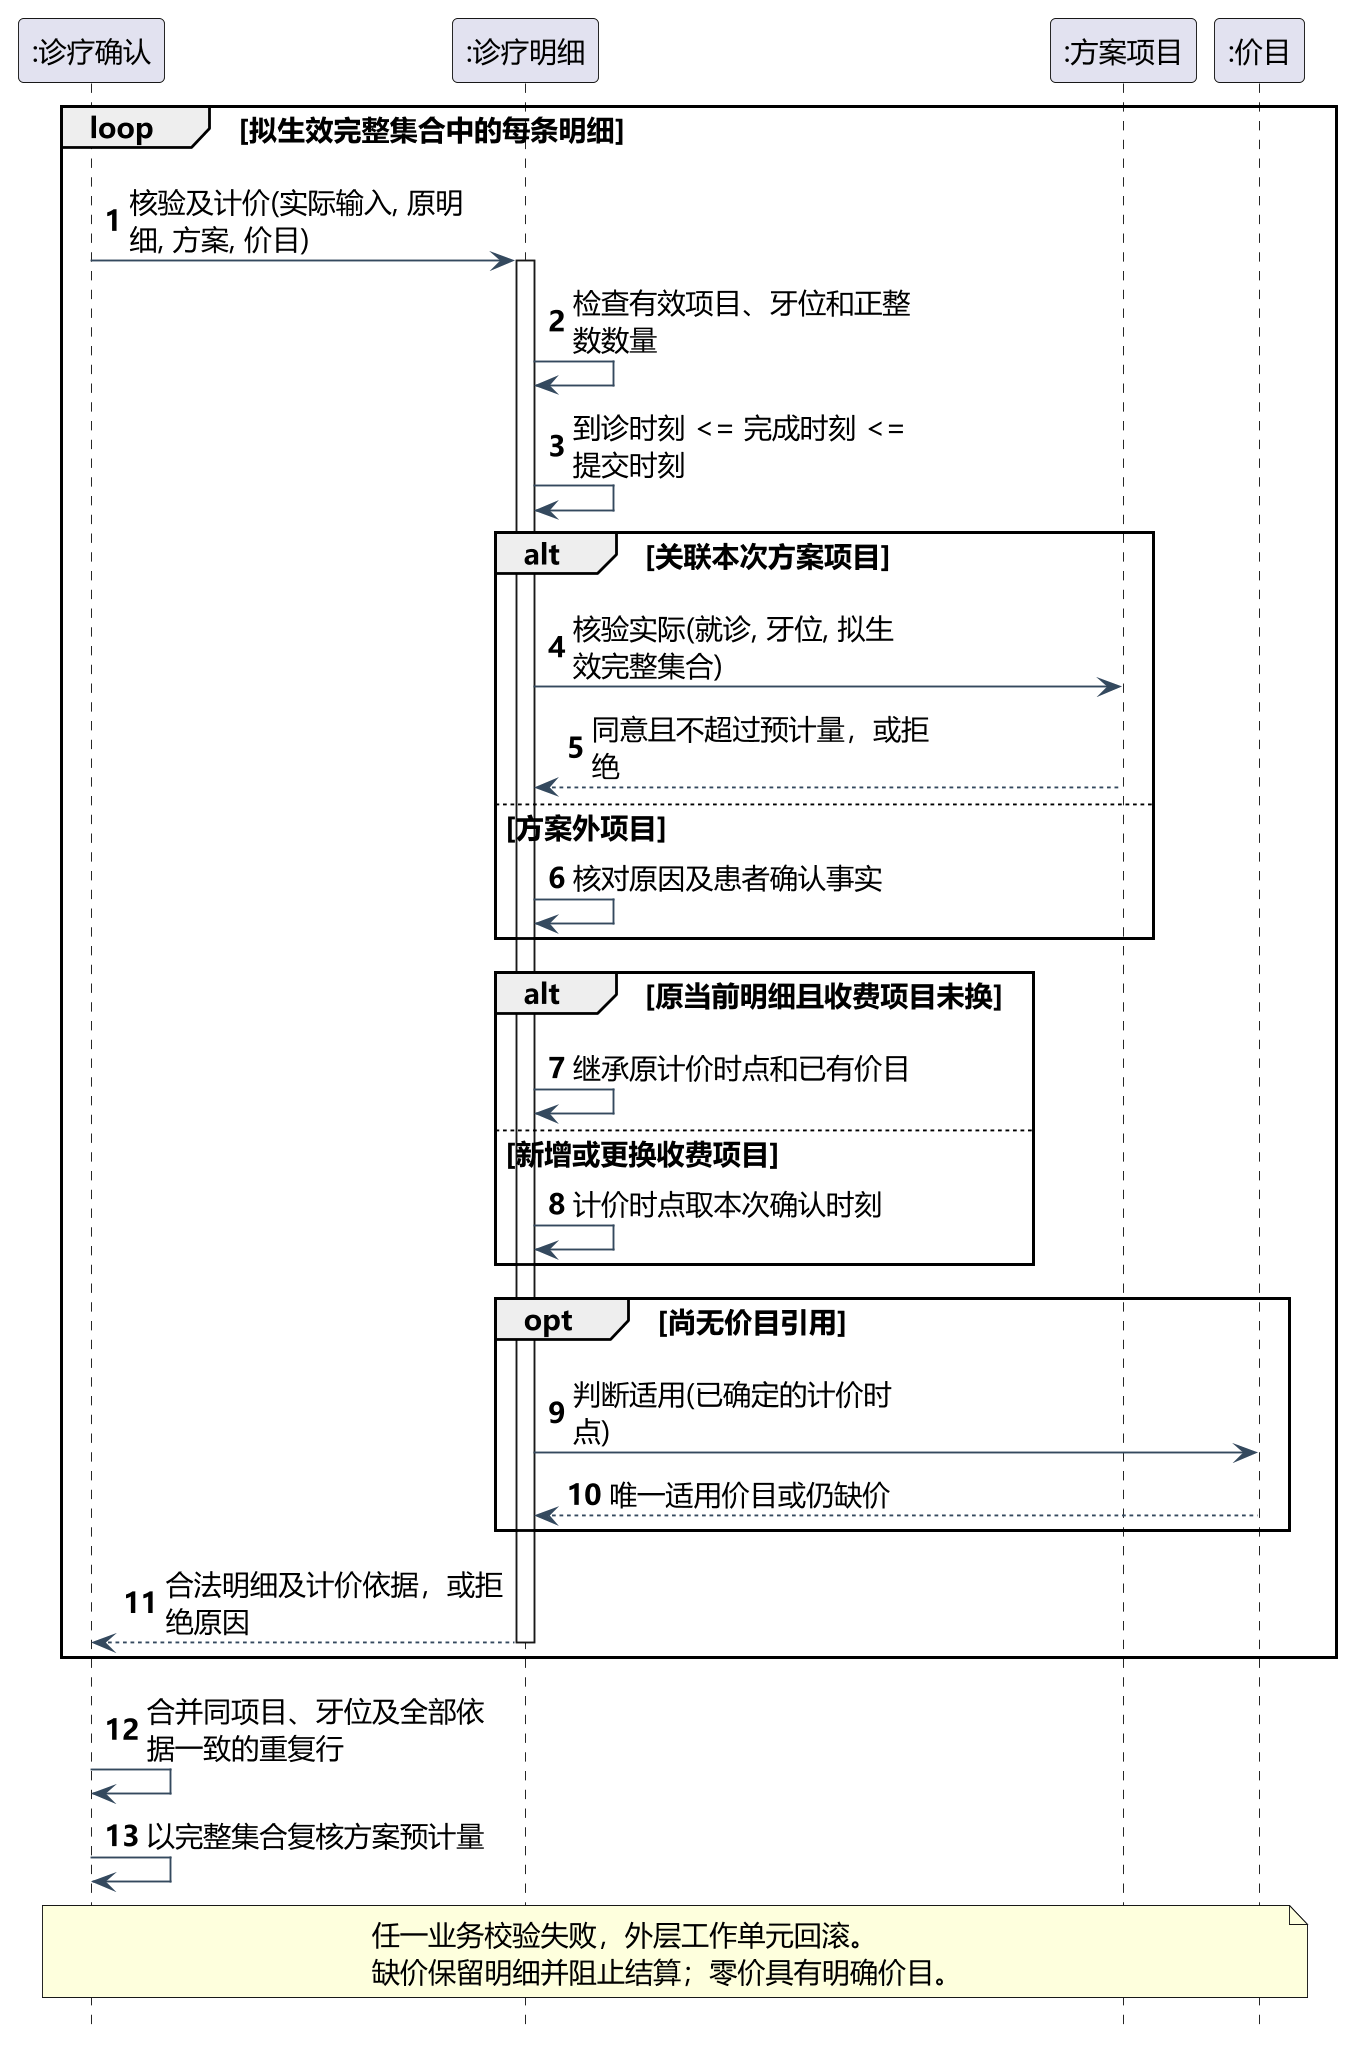

The diagram above was rendered by PlantUML. Its source (embedded in the PNG):
@startuml
skinparam backgroundColor white
skinparam shadowing false
skinparam defaultFontName Microsoft YaHei
skinparam defaultFontSize 15
skinparam dpi 180
skinparam ArrowColor #34495E
skinparam classAttributeIconSize 0
skinparam class {
 BackgroundColor white
 BorderColor #34495E
 HeaderBackgroundColor #EAF1F7
}
hide circle
skinparam nodesep 35
skinparam ranksep 45
hide footbox
skinparam maxMessageSize 180
participant ":诊疗确认" as C
participant ":诊疗明细" as I
participant ":方案项目" as Q
participant ":价目" as P
autonumber
loop 拟生效完整集合中的每条明细
 C -> I : 核验及计价(实际输入, 原明细, 方案, 价目)
 activate I
 I -> I : 检查有效项目、牙位和正整数数量
 I -> I : 到诊时刻 <= 完成时刻 <= 提交时刻
 alt 关联本次方案项目
  I -> Q : 核验实际(就诊, 牙位, 拟生效完整集合)
  Q --> I : 同意且不超过预计量，或拒绝
 else 方案外项目
  I -> I : 核对原因及患者确认事实
 end
 alt 原当前明细且收费项目未换
  I -> I : 继承原计价时点和已有价目
 else 新增或更换收费项目
  I -> I : 计价时点取本次确认时刻
 end
 opt 尚无价目引用
  I -> P : 判断适用(已确定的计价时点)
  P --> I : 唯一适用价目或仍缺价
 end
 I --> C : 合法明细及计价依据，或拒绝原因
 deactivate I
end
C -> C : 合并同项目、牙位及全部依据一致的重复行
C -> C : 以完整集合复核方案预计量
note over C,P
 任一业务校验失败，外层工作单元回滚。
 缺价保留明细并阻止结算；零价具有明确价目。
end note
@enduml